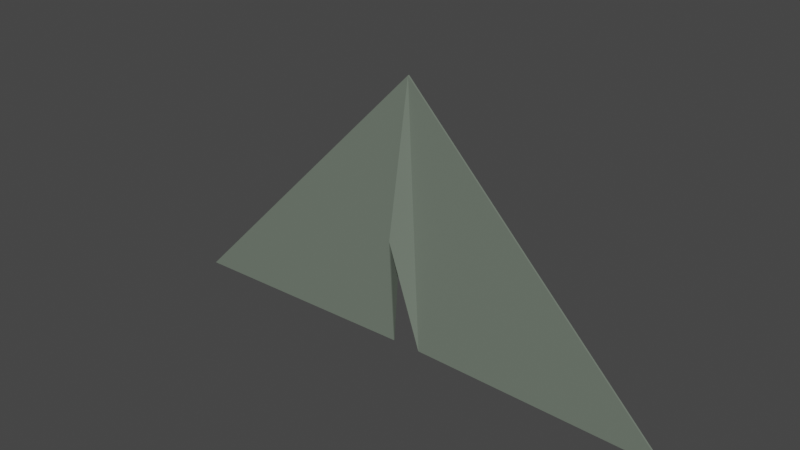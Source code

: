 # Source: doortent.blend  (saved by Blender 3.1.7; exported with 4.5.12 LTS)
import bpy
from mathutils import Matrix  # noqa: F401  (used for matrix-valued properties, if any)

bpy.ops.wm.read_factory_settings(use_empty=True)
scene = bpy.context.scene
scene.name = 'Scene'

# ---- collections
col_collection = bpy.data.collections.new('Collection'); scene.collection.children.link(col_collection)

# ---- materials (node trees are filled in below, after node groups)
mat_kain_tent_001 = bpy.data.materials.new('Kain tent.001')
mat_kain_tent_001.use_transparent_shadow = False

# ---- material node trees
mat_kain_tent_001.use_nodes = True; mat_kain_tent_001.node_tree.nodes.clear()
_N = mat_kain_tent_001.node_tree.nodes; _L = mat_kain_tent_001.node_tree.links
n0 = _N.new('ShaderNodeBsdfPrincipled'); n0.name = 'Principled BSDF'; n0.location = (10, 300)
n0.distribution = 'GGX'
n0.subsurface_method = 'RANDOM_WALK_SKIN'
n0.inputs[0].default_value = (0.1653, 0.1999, 0.161, 1.0)
n0.inputs[3].default_value = 1.45
n0.inputs[27].default_value = (0.0, 0.0, 0.0, 1.0)
n0.inputs[28].default_value = 1.0
n1 = _N.new('ShaderNodeOutputMaterial'); n1.name = 'Material Output'; n1.location = (300, 300)
_L.new(n0.outputs[0], n1.inputs[0])
n1.is_active_output = True

# ---- world
world_world = bpy.data.worlds.new('World'); scene.world = world_world
world_world.use_nodes = True; world_world.node_tree.nodes.clear()
_N = world_world.node_tree.nodes; _L = world_world.node_tree.links
n0 = _N.new('ShaderNodeOutputWorld'); n0.name = 'World Output'; n0.location = (300, 300)
n1 = _N.new('ShaderNodeBackground'); n1.name = 'Background'; n1.location = (10, 300)
n1.inputs[0].default_value = (0.05088, 0.05088, 0.05088, 1.0)
_L.new(n1.outputs[0], n0.inputs[0])
n0.is_active_output = True
world_world.color = (0.05088, 0.05088, 0.05088)
world_world.use_sun_shadow = False
world_world.sun_shadow_jitter_overblur = 0.0

# ---- meshes
me_plane_004 = bpy.data.meshes.new('Plane.004')
me_plane_004.from_pydata([(-1.0, -1.0, 0.0), (1.0, -1.0, 0.0), (-0.9917, -1.0, 0.0), (0.9986, -1.0, 0.0), (-0.01243, -0.09694, 0.133), (0.4993, 0.0, 0.0), (-0.05834, -0.9677, -0.002361), (0.05227, -0.9677, -0.002361), (-0.4958, 0.0, 0.0), (0.002599, 1.003, -5.803e-08), (-0.9929, -0.9929, 0.0), (0.9929, -0.9929, 0.0), (-0.9917, -1.0, -0.01), (0.9986, -1.0, -0.01), (-0.01243, -0.09694, 0.123), (0.4993, -1.299e-10, -0.01), (-0.05834, -0.9677, -0.007639), (0.05227, -0.9677, -0.007639), (-0.4958, -1.259e-10, -0.01), (0.002599, 1.003, -0.01)], [(3, 1), (0, 2), (4, 9), (13, 11), (10, 12), (14, 19)], [(9, 7, 3, 5), (2, 6, 9, 8), (6, 4, 7, 9), (19, 15, 13, 17), (12, 18, 19, 16), (16, 19, 17, 14), (3, 7, 17, 13), (4, 6, 16, 14), (5, 3, 13, 15), (6, 2, 12, 16), (9, 5, 15, 19), (7, 4, 14, 17), (2, 8, 18, 12), (8, 9, 19, 18)])
_uv = me_plane_004.uv_layers.new(name='UVMap')
_uv.uv.foreach_set('vector', [0.4596, 0.25, 0.7505, 0.0, 0.9993, 0.0, 0.6663, 0.5, 0.004158, 0.0, 0.2529, 0.0, 0.4596, 0.25, 0.1687, 0.5, 0.2529, 0.0, 0.5009, 0.1106, 0.7505, 0.0, 0.4596, 0.25, 0.4596, 0.25, 0.6663, 0.5, 0.9993, 0.0, 0.7505, 0.0, 0.004158, 0.0, 0.1687, 0.5, 0.4596, 0.25, 0.2529, 0.0, 0.2529, 0.0, 0.4596, 0.25, 0.7505, 0.0, 0.5009, 0.1106, 0.9993, 0.0, 0.7505, 0.0, 0.7505, 0.0, 0.9993, 0.0, 0.5009, 0.1106, 0.2529, 0.0, 0.2529, 0.0, 0.5009, 0.1106, 0.6663, 0.5, 0.9993, 0.0, 0.9993, 0.0, 0.6663, 0.5, 0.2529, 0.0, 0.004158, 0.0, 0.004158, 0.0, 0.2529, 0.0, 0.4596, 0.25, 0.6663, 0.5, 0.6663, 0.5, 0.4596, 0.25, 0.7505, 0.0, 0.5009, 0.1106, 0.5009, 0.1106, 0.7505, 0.0, 0.004158, 0.0, 0.1687, 0.5, 0.1687, 0.5, 0.004158, 0.0, 0.1687, 0.5, 0.4596, 0.25, 0.4596, 0.25, 0.1687, 0.5])
me_plane_004.materials.append(mat_kain_tent_001)
me_plane_004.use_remesh_fix_poles = True
me_plane_004.use_remesh_preserve_attributes = False
me_plane_004.update()

# ---- objects
ob_plane_001 = bpy.data.objects.new('Plane.001', me_plane_004)

# ---- transforms, parenting, visibility, modifiers, constraints
ob_plane_001.location = (-0.007641, 1.956, 0.8875)
ob_plane_001.rotation_euler = (1.571, 0.0, 0.0)
ob_plane_001.scale = (1.745, 0.8831, 1.0)

# ---- collection membership
col_collection.objects.link(ob_plane_001)

# ---- scene / render settings (as saved in the file)
scene.frame_start = 1; scene.frame_end = 250; scene.frame_set(1)
scene.render.engine = 'BLENDER_EEVEE_NEXT'
scene.cycles.sampling_pattern = 'TABULATED_SOBOL'
scene.cycles.use_light_tree = False
scene.view_settings.view_transform = 'Filmic'
bpy.context.view_layer.update()

# ---- added for rendering (the .blend has no active camera and no usable light): camera, sun
cam_auto = bpy.data.cameras.new('AutoCamera')
cam_auto.lens = 50.0
cam_auto.sensor_width = 36.0
cam_auto.clip_end = 1000.0
ob_auto_camera = bpy.data.objects.new('AutoCamera', cam_auto)
scene.collection.objects.link(ob_auto_camera)
ob_auto_camera.location = (3.61452, -2.45222, 3.78669)
ob_auto_camera.rotation_euler = (1.09748, -7.21219e-08, 0.694738)
scene.camera = ob_auto_camera
light_auto_sun = bpy.data.lights.new('AutoSun', 'SUN')
light_auto_sun.energy = 3.0
light_auto_sun.angle = 0.0523599
ob_auto_sun = bpy.data.objects.new('AutoSun', light_auto_sun)
scene.collection.objects.link(ob_auto_sun)
ob_auto_sun.rotation_euler = (0.872665, 0.174533, 0.523599)
bpy.context.view_layer.update()
